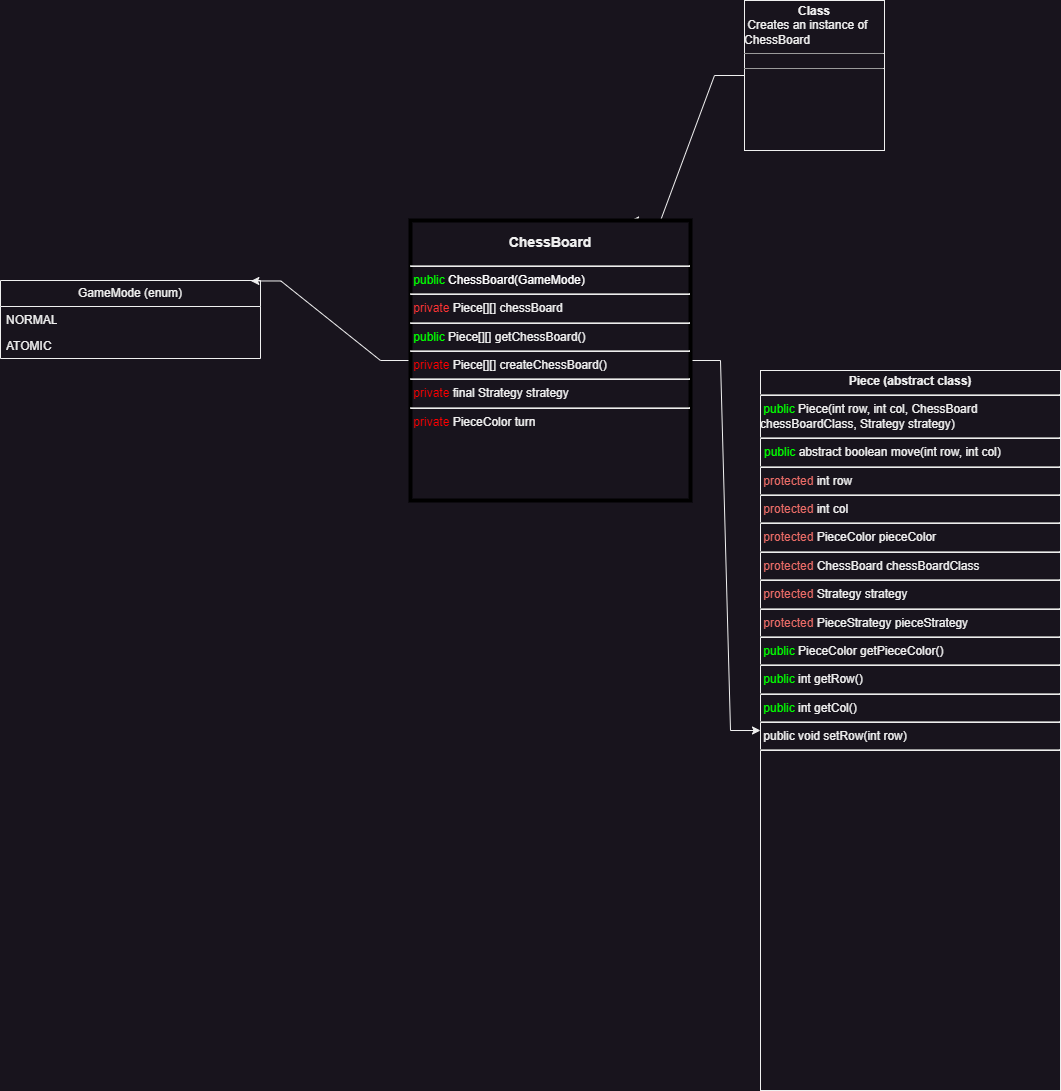

The diagram above was exported from draw.io. Its source (the exported page's mxGraphModel, read from the mxfile embedded in the PNG):
<mxGraphModel dx="1988" dy="1907" grid="1" gridSize="10" guides="1" tooltips="1" connect="1" arrows="1" fold="1" page="1" pageScale="1" pageWidth="827" pageHeight="1169" math="0" shadow="0">
  <root>
    <mxCell id="WIyWlLk6GJQsqaUBKTNV-0" />
    <mxCell id="WIyWlLk6GJQsqaUBKTNV-1" parent="WIyWlLk6GJQsqaUBKTNV-0" />
    <mxCell id="ac1qyCbTUyct5T3TFnsW-29" style="edgeStyle=entityRelationEdgeStyle;rounded=0;orthogonalLoop=1;jettySize=auto;html=1;entryX=0.786;entryY=0;entryDx=0;entryDy=0;entryPerimeter=0;" edge="1" parent="WIyWlLk6GJQsqaUBKTNV-1" source="ac1qyCbTUyct5T3TFnsW-6" target="ac1qyCbTUyct5T3TFnsW-7">
      <mxGeometry relative="1" as="geometry" />
    </mxCell>
    <mxCell id="ac1qyCbTUyct5T3TFnsW-6" value="&lt;p style=&quot;margin:0px;margin-top:4px;text-align:center;&quot;&gt;&lt;b&gt;Class&lt;/b&gt;&lt;/p&gt;&amp;nbsp;Creates an instance of ChessBoard&lt;hr size=&quot;1&quot;&gt;&lt;div style=&quot;height:2px;&quot;&gt;&lt;/div&gt;&lt;hr size=&quot;1&quot;&gt;&lt;div style=&quot;height:2px;&quot;&gt;&lt;/div&gt;" style="verticalAlign=top;align=left;overflow=fill;fontSize=12;fontFamily=Helvetica;html=1;whiteSpace=wrap;" vertex="1" parent="WIyWlLk6GJQsqaUBKTNV-1">
      <mxGeometry x="344" y="-260" width="140" height="150" as="geometry" />
    </mxCell>
    <mxCell id="ac1qyCbTUyct5T3TFnsW-27" style="edgeStyle=entityRelationEdgeStyle;rounded=0;orthogonalLoop=1;jettySize=auto;html=1;" edge="1" parent="WIyWlLk6GJQsqaUBKTNV-1" source="ac1qyCbTUyct5T3TFnsW-7" target="ac1qyCbTUyct5T3TFnsW-24">
      <mxGeometry relative="1" as="geometry" />
    </mxCell>
    <mxCell id="ac1qyCbTUyct5T3TFnsW-30" style="edgeStyle=entityRelationEdgeStyle;rounded=0;orthogonalLoop=1;jettySize=auto;html=1;entryX=0.963;entryY=0.006;entryDx=0;entryDy=0;entryPerimeter=0;" edge="1" parent="WIyWlLk6GJQsqaUBKTNV-1" source="ac1qyCbTUyct5T3TFnsW-7" target="ac1qyCbTUyct5T3TFnsW-18">
      <mxGeometry relative="1" as="geometry" />
    </mxCell>
    <mxCell id="ac1qyCbTUyct5T3TFnsW-7" value="&lt;h3 style=&quot;text-align: center;&quot;&gt;ChessBoard&lt;/h3&gt;&lt;div&gt;&lt;/div&gt;&lt;hr&gt;&lt;font color=&quot;#00ff00&quot;&gt;&amp;nbsp;public &lt;/font&gt;&lt;font color=&quot;#ffffff&quot;&gt;ChessBoard(GameMode)&lt;br&gt;&lt;/font&gt;&lt;hr style=&quot;&quot;&gt;&lt;font style=&quot;font-size: 12px;&quot; color=&quot;#ff3333&quot;&gt;&amp;nbsp;private &lt;/font&gt;Piece[][] chessBoard&lt;br&gt;&lt;hr&gt;&lt;font color=&quot;#00ff00&quot;&gt;&amp;nbsp;public &lt;/font&gt;Piece[][] getChessBoard()&lt;br&gt;&lt;hr&gt;&lt;font color=&quot;#ff0000&quot;&gt;&amp;nbsp;private &lt;/font&gt;Piece[][] createChessBoard()&lt;br&gt;&lt;hr&gt;&amp;nbsp;&lt;font color=&quot;#ff0000&quot;&gt;private &lt;/font&gt;final Strategy strategy&lt;br&gt;&lt;hr&gt;&amp;nbsp;&lt;font color=&quot;#ff0000&quot;&gt;private &lt;/font&gt;PieceColor turn" style="verticalAlign=middle;align=left;overflow=fill;html=1;whiteSpace=wrap;horizontal=1;labelPosition=center;verticalLabelPosition=middle;strokeWidth=4;strokeColor=#000000;rounded=0;shadow=0;gradientColor=none;fillColor=default;" vertex="1" parent="WIyWlLk6GJQsqaUBKTNV-1">
      <mxGeometry x="10" y="-40" width="280" height="280" as="geometry" />
    </mxCell>
    <mxCell id="ac1qyCbTUyct5T3TFnsW-18" value="GameMode (enum)" style="swimlane;fontStyle=0;childLayout=stackLayout;horizontal=1;startSize=26;fillColor=none;horizontalStack=0;resizeParent=1;resizeParentMax=0;resizeLast=0;collapsible=1;marginBottom=0;whiteSpace=wrap;html=1;" vertex="1" parent="WIyWlLk6GJQsqaUBKTNV-1">
      <mxGeometry x="-400" y="20" width="260" height="78" as="geometry">
        <mxRectangle x="-400" y="20" width="140" height="30" as="alternateBounds" />
      </mxGeometry>
    </mxCell>
    <mxCell id="ac1qyCbTUyct5T3TFnsW-20" value="NORMAL" style="text;strokeColor=none;fillColor=none;align=left;verticalAlign=top;spacingLeft=4;spacingRight=4;overflow=hidden;rotatable=0;points=[[0,0.5],[1,0.5]];portConstraint=eastwest;whiteSpace=wrap;html=1;" vertex="1" parent="ac1qyCbTUyct5T3TFnsW-18">
      <mxGeometry y="26" width="260" height="26" as="geometry" />
    </mxCell>
    <mxCell id="ac1qyCbTUyct5T3TFnsW-21" value="ATOMIC" style="text;strokeColor=none;fillColor=none;align=left;verticalAlign=top;spacingLeft=4;spacingRight=4;overflow=hidden;rotatable=0;points=[[0,0.5],[1,0.5]];portConstraint=eastwest;whiteSpace=wrap;html=1;" vertex="1" parent="ac1qyCbTUyct5T3TFnsW-18">
      <mxGeometry y="52" width="260" height="26" as="geometry" />
    </mxCell>
    <mxCell id="ac1qyCbTUyct5T3TFnsW-24" value="&lt;p style=&quot;margin:0px;margin-top:4px;text-align:center;&quot;&gt;&lt;b&gt;Piece (abstract class)&lt;/b&gt;&lt;/p&gt;&lt;hr&gt;&amp;nbsp;&lt;font color=&quot;#00ff00&quot;&gt;public &lt;/font&gt;Piece(int row, int col, ChessBoard chessBoardClass, Strategy strategy)&lt;br&gt;&lt;hr&gt;&lt;p style=&quot;margin:0px;margin-left:4px;&quot;&gt;&lt;font style=&quot;background-color: initial;&quot; color=&quot;#00ff00&quot;&gt;public &lt;/font&gt;&lt;span style=&quot;background-color: initial;&quot;&gt;abstract boolean move(int row, int col)&lt;/span&gt;&lt;br&gt;&lt;/p&gt;&lt;hr&gt;&lt;font color=&quot;#ea6b66&quot;&gt;&amp;nbsp;protected &lt;/font&gt;int row&lt;br&gt;&lt;hr&gt;&lt;font color=&quot;#ea6b66&quot;&gt;&amp;nbsp;protected &lt;/font&gt;int col&lt;br&gt;&lt;hr&gt;&lt;font color=&quot;#ea6b66&quot;&gt;&amp;nbsp;protected &lt;/font&gt;PieceColor pieceColor&lt;br&gt;&lt;hr&gt;&lt;font color=&quot;#ea6b66&quot;&gt;&amp;nbsp;protected &lt;/font&gt;ChessBoard chessBoardClass&lt;br&gt;&lt;hr&gt;&lt;font color=&quot;#ea6b66&quot;&gt;&amp;nbsp;protected &lt;/font&gt;Strategy strategy&lt;br&gt;&lt;hr&gt;&lt;font color=&quot;#ea6b66&quot;&gt;&amp;nbsp;protected &lt;/font&gt;PieceStrategy pieceStrategy&lt;br&gt;&lt;hr&gt;&amp;nbsp;&lt;font color=&quot;#00ff00&quot;&gt;public &lt;/font&gt;PieceColor getPieceColor()&lt;br&gt;&lt;hr&gt;&amp;nbsp;&lt;font color=&quot;#00ff00&quot;&gt;public &lt;/font&gt;int getRow()&lt;br&gt;&lt;hr&gt;&amp;nbsp;&lt;font color=&quot;#00ff00&quot;&gt;public &lt;/font&gt;int getCol()&lt;br&gt;&lt;hr&gt;&amp;nbsp;public void setRow(int row)&lt;br&gt;&lt;hr&gt;" style="verticalAlign=top;align=left;overflow=fill;fontSize=12;fontFamily=Helvetica;html=1;whiteSpace=wrap;" vertex="1" parent="WIyWlLk6GJQsqaUBKTNV-1">
      <mxGeometry x="360" y="110" width="300" height="720" as="geometry" />
    </mxCell>
  </root>
</mxGraphModel>